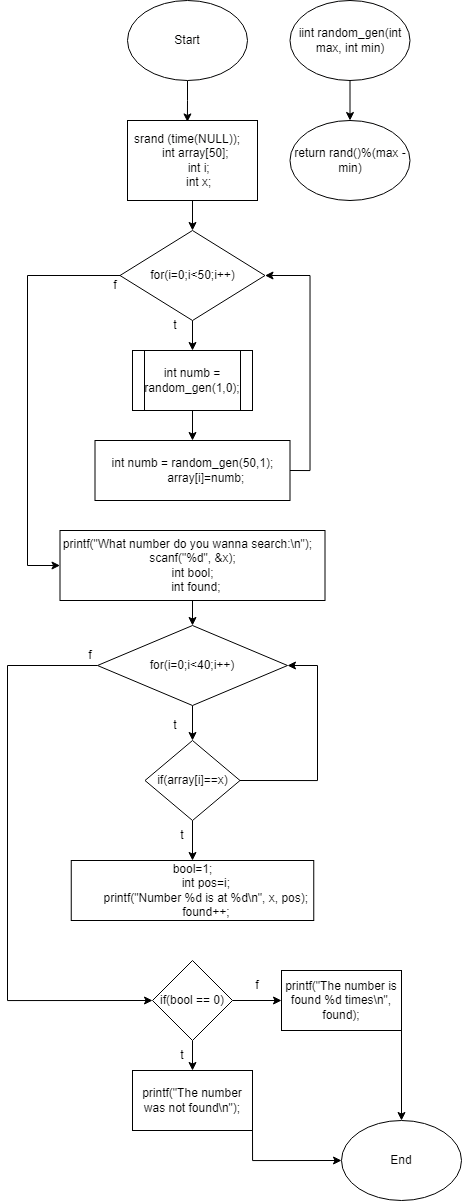

The diagram above was exported from draw.io. Its source (the exported page's mxGraphModel, read from the mxfile embedded in the PNG):
<mxGraphModel dx="1500" dy="863" grid="1" gridSize="10" guides="1" tooltips="1" connect="1" arrows="1" fold="1" page="1" pageScale="1" pageWidth="827" pageHeight="1169" math="0" shadow="0">
  <root>
    <mxCell id="WIyWlLk6GJQsqaUBKTNV-0" />
    <mxCell id="WIyWlLk6GJQsqaUBKTNV-1" parent="WIyWlLk6GJQsqaUBKTNV-0" />
    <mxCell id="m10U2tfGSO2qaY1PiXlu-16" style="edgeStyle=orthogonalEdgeStyle;rounded=0;orthogonalLoop=1;jettySize=auto;html=1;exitX=0.5;exitY=1;exitDx=0;exitDy=0;entryX=0.461;entryY=0.018;entryDx=0;entryDy=0;entryPerimeter=0;" parent="WIyWlLk6GJQsqaUBKTNV-1" source="m10U2tfGSO2qaY1PiXlu-0" target="m10U2tfGSO2qaY1PiXlu-1" edge="1">
      <mxGeometry relative="1" as="geometry" />
    </mxCell>
    <mxCell id="m10U2tfGSO2qaY1PiXlu-0" value="Start" style="ellipse;whiteSpace=wrap;html=1;" parent="WIyWlLk6GJQsqaUBKTNV-1" vertex="1">
      <mxGeometry x="140" y="50" width="120" height="80" as="geometry" />
    </mxCell>
    <mxCell id="m10U2tfGSO2qaY1PiXlu-17" style="edgeStyle=orthogonalEdgeStyle;rounded=0;orthogonalLoop=1;jettySize=auto;html=1;exitX=0.5;exitY=1;exitDx=0;exitDy=0;entryX=0.5;entryY=0;entryDx=0;entryDy=0;" parent="WIyWlLk6GJQsqaUBKTNV-1" source="m10U2tfGSO2qaY1PiXlu-1" target="m10U2tfGSO2qaY1PiXlu-3" edge="1">
      <mxGeometry relative="1" as="geometry" />
    </mxCell>
    <mxCell id="m10U2tfGSO2qaY1PiXlu-1" value="&lt;div&gt;srand (time(NULL));&amp;nbsp; &amp;nbsp; &amp;nbsp;&amp;nbsp;&lt;span&gt;int array[50];&lt;/span&gt;&lt;/div&gt;&lt;div&gt;&amp;nbsp; &amp;nbsp; int i;&lt;/div&gt;&lt;div&gt;&amp;nbsp; &amp;nbsp; int x;&lt;/div&gt;" style="rounded=0;whiteSpace=wrap;html=1;" parent="WIyWlLk6GJQsqaUBKTNV-1" vertex="1">
      <mxGeometry x="140" y="170" width="130" height="80" as="geometry" />
    </mxCell>
    <mxCell id="m10U2tfGSO2qaY1PiXlu-19" style="edgeStyle=orthogonalEdgeStyle;rounded=0;orthogonalLoop=1;jettySize=auto;html=1;exitX=0;exitY=0.5;exitDx=0;exitDy=0;entryX=0;entryY=0.5;entryDx=0;entryDy=0;" parent="WIyWlLk6GJQsqaUBKTNV-1" source="m10U2tfGSO2qaY1PiXlu-3" target="m10U2tfGSO2qaY1PiXlu-5" edge="1">
      <mxGeometry relative="1" as="geometry">
        <Array as="points">
          <mxPoint x="40" y="325" />
          <mxPoint x="40" y="615" />
        </Array>
      </mxGeometry>
    </mxCell>
    <mxCell id="BV515K4PqDbMzkxfBzsf-2" style="edgeStyle=orthogonalEdgeStyle;rounded=0;orthogonalLoop=1;jettySize=auto;html=1;exitX=0.5;exitY=1;exitDx=0;exitDy=0;entryX=0.5;entryY=0;entryDx=0;entryDy=0;" edge="1" parent="WIyWlLk6GJQsqaUBKTNV-1" source="m10U2tfGSO2qaY1PiXlu-3" target="BV515K4PqDbMzkxfBzsf-0">
      <mxGeometry relative="1" as="geometry" />
    </mxCell>
    <mxCell id="m10U2tfGSO2qaY1PiXlu-3" value="for(i=0;i&amp;lt;50;i++)" style="rhombus;whiteSpace=wrap;html=1;" parent="WIyWlLk6GJQsqaUBKTNV-1" vertex="1">
      <mxGeometry x="132.5" y="280" width="145" height="90" as="geometry" />
    </mxCell>
    <mxCell id="m10U2tfGSO2qaY1PiXlu-28" style="edgeStyle=orthogonalEdgeStyle;rounded=0;orthogonalLoop=1;jettySize=auto;html=1;exitX=1;exitY=0.5;exitDx=0;exitDy=0;entryX=1;entryY=0.5;entryDx=0;entryDy=0;" parent="WIyWlLk6GJQsqaUBKTNV-1" source="m10U2tfGSO2qaY1PiXlu-4" target="m10U2tfGSO2qaY1PiXlu-3" edge="1">
      <mxGeometry relative="1" as="geometry" />
    </mxCell>
    <mxCell id="m10U2tfGSO2qaY1PiXlu-4" value="&lt;div&gt;int numb = random_gen(50,1);&lt;/div&gt;&lt;div&gt;&amp;nbsp; &amp;nbsp; &amp;nbsp; &amp;nbsp; array[i]=numb;&lt;/div&gt;" style="rounded=0;whiteSpace=wrap;html=1;" parent="WIyWlLk6GJQsqaUBKTNV-1" vertex="1">
      <mxGeometry x="107.5" y="490" width="195" height="60" as="geometry" />
    </mxCell>
    <mxCell id="m10U2tfGSO2qaY1PiXlu-22" style="edgeStyle=orthogonalEdgeStyle;rounded=0;orthogonalLoop=1;jettySize=auto;html=1;exitX=0.5;exitY=1;exitDx=0;exitDy=0;entryX=0.5;entryY=0;entryDx=0;entryDy=0;" parent="WIyWlLk6GJQsqaUBKTNV-1" source="m10U2tfGSO2qaY1PiXlu-5" target="m10U2tfGSO2qaY1PiXlu-7" edge="1">
      <mxGeometry relative="1" as="geometry" />
    </mxCell>
    <mxCell id="m10U2tfGSO2qaY1PiXlu-5" value="printf(&quot;What number do you wanna search:\n&quot;);&amp;nbsp; &amp;nbsp; scanf(&quot;%d&quot;, &amp;amp;x);&lt;br&gt;&lt;div&gt;int bool;&lt;/div&gt;&lt;div&gt;&amp;nbsp; int found;&lt;/div&gt;" style="rounded=0;whiteSpace=wrap;html=1;" parent="WIyWlLk6GJQsqaUBKTNV-1" vertex="1">
      <mxGeometry x="72.5" y="580" width="265" height="70" as="geometry" />
    </mxCell>
    <mxCell id="m10U2tfGSO2qaY1PiXlu-23" style="edgeStyle=orthogonalEdgeStyle;rounded=0;orthogonalLoop=1;jettySize=auto;html=1;exitX=0.5;exitY=1;exitDx=0;exitDy=0;entryX=0.5;entryY=0;entryDx=0;entryDy=0;" parent="WIyWlLk6GJQsqaUBKTNV-1" source="m10U2tfGSO2qaY1PiXlu-7" target="m10U2tfGSO2qaY1PiXlu-8" edge="1">
      <mxGeometry relative="1" as="geometry" />
    </mxCell>
    <mxCell id="m10U2tfGSO2qaY1PiXlu-24" style="edgeStyle=orthogonalEdgeStyle;rounded=0;orthogonalLoop=1;jettySize=auto;html=1;exitX=0;exitY=0.5;exitDx=0;exitDy=0;entryX=0;entryY=0.5;entryDx=0;entryDy=0;" parent="WIyWlLk6GJQsqaUBKTNV-1" source="m10U2tfGSO2qaY1PiXlu-7" target="m10U2tfGSO2qaY1PiXlu-10" edge="1">
      <mxGeometry relative="1" as="geometry">
        <Array as="points">
          <mxPoint x="20" y="715" />
          <mxPoint x="20" y="1050" />
        </Array>
      </mxGeometry>
    </mxCell>
    <mxCell id="m10U2tfGSO2qaY1PiXlu-7" value="for(i=0;i&amp;lt;40;i++)" style="rhombus;whiteSpace=wrap;html=1;" parent="WIyWlLk6GJQsqaUBKTNV-1" vertex="1">
      <mxGeometry x="110" y="675" width="190" height="80" as="geometry" />
    </mxCell>
    <mxCell id="m10U2tfGSO2qaY1PiXlu-25" style="edgeStyle=orthogonalEdgeStyle;rounded=0;orthogonalLoop=1;jettySize=auto;html=1;exitX=1;exitY=0.5;exitDx=0;exitDy=0;entryX=1;entryY=0.5;entryDx=0;entryDy=0;" parent="WIyWlLk6GJQsqaUBKTNV-1" source="m10U2tfGSO2qaY1PiXlu-8" target="m10U2tfGSO2qaY1PiXlu-7" edge="1">
      <mxGeometry relative="1" as="geometry">
        <Array as="points">
          <mxPoint x="330" y="830" />
          <mxPoint x="330" y="715" />
        </Array>
      </mxGeometry>
    </mxCell>
    <mxCell id="m10U2tfGSO2qaY1PiXlu-29" style="edgeStyle=orthogonalEdgeStyle;rounded=0;orthogonalLoop=1;jettySize=auto;html=1;exitX=0.5;exitY=1;exitDx=0;exitDy=0;entryX=0.5;entryY=0;entryDx=0;entryDy=0;" parent="WIyWlLk6GJQsqaUBKTNV-1" source="m10U2tfGSO2qaY1PiXlu-8" target="m10U2tfGSO2qaY1PiXlu-9" edge="1">
      <mxGeometry relative="1" as="geometry" />
    </mxCell>
    <mxCell id="m10U2tfGSO2qaY1PiXlu-8" value="if(array[i]==x)" style="rhombus;whiteSpace=wrap;html=1;" parent="WIyWlLk6GJQsqaUBKTNV-1" vertex="1">
      <mxGeometry x="157.5" y="790" width="95" height="80" as="geometry" />
    </mxCell>
    <mxCell id="m10U2tfGSO2qaY1PiXlu-9" value="bool=1;&#10;        int pos=i;&#10;        printf(&quot;Number %d is at %d\n&quot;, x, pos);&#10;        found++;" style="rounded=0;whiteSpace=wrap;html=1;" parent="WIyWlLk6GJQsqaUBKTNV-1" vertex="1">
      <mxGeometry x="83.75" y="910" width="242.5" height="60" as="geometry" />
    </mxCell>
    <mxCell id="m10U2tfGSO2qaY1PiXlu-31" style="edgeStyle=orthogonalEdgeStyle;rounded=0;orthogonalLoop=1;jettySize=auto;html=1;exitX=1;exitY=0.5;exitDx=0;exitDy=0;entryX=0;entryY=0.5;entryDx=0;entryDy=0;" parent="WIyWlLk6GJQsqaUBKTNV-1" source="m10U2tfGSO2qaY1PiXlu-10" target="m10U2tfGSO2qaY1PiXlu-14" edge="1">
      <mxGeometry relative="1" as="geometry" />
    </mxCell>
    <mxCell id="m10U2tfGSO2qaY1PiXlu-32" style="edgeStyle=orthogonalEdgeStyle;rounded=0;orthogonalLoop=1;jettySize=auto;html=1;exitX=0.5;exitY=1;exitDx=0;exitDy=0;entryX=0.5;entryY=0;entryDx=0;entryDy=0;" parent="WIyWlLk6GJQsqaUBKTNV-1" source="m10U2tfGSO2qaY1PiXlu-10" target="m10U2tfGSO2qaY1PiXlu-11" edge="1">
      <mxGeometry relative="1" as="geometry" />
    </mxCell>
    <mxCell id="m10U2tfGSO2qaY1PiXlu-10" value="if(bool == 0)" style="rhombus;whiteSpace=wrap;html=1;" parent="WIyWlLk6GJQsqaUBKTNV-1" vertex="1">
      <mxGeometry x="165" y="1010" width="80" height="80" as="geometry" />
    </mxCell>
    <mxCell id="m10U2tfGSO2qaY1PiXlu-33" style="edgeStyle=orthogonalEdgeStyle;rounded=0;orthogonalLoop=1;jettySize=auto;html=1;exitX=1;exitY=1;exitDx=0;exitDy=0;entryX=0;entryY=0.5;entryDx=0;entryDy=0;" parent="WIyWlLk6GJQsqaUBKTNV-1" source="m10U2tfGSO2qaY1PiXlu-11" target="m10U2tfGSO2qaY1PiXlu-15" edge="1">
      <mxGeometry relative="1" as="geometry" />
    </mxCell>
    <mxCell id="m10U2tfGSO2qaY1PiXlu-11" value="printf(&quot;The number was not found\n&quot;);" style="rounded=0;whiteSpace=wrap;html=1;" parent="WIyWlLk6GJQsqaUBKTNV-1" vertex="1">
      <mxGeometry x="145" y="1120" width="120" height="60" as="geometry" />
    </mxCell>
    <mxCell id="m10U2tfGSO2qaY1PiXlu-34" style="edgeStyle=orthogonalEdgeStyle;rounded=0;orthogonalLoop=1;jettySize=auto;html=1;exitX=1;exitY=1;exitDx=0;exitDy=0;" parent="WIyWlLk6GJQsqaUBKTNV-1" source="m10U2tfGSO2qaY1PiXlu-14" target="m10U2tfGSO2qaY1PiXlu-15" edge="1">
      <mxGeometry relative="1" as="geometry" />
    </mxCell>
    <mxCell id="m10U2tfGSO2qaY1PiXlu-14" value="printf(&quot;The number is found %d times\n&quot;, found);" style="rounded=0;whiteSpace=wrap;html=1;" parent="WIyWlLk6GJQsqaUBKTNV-1" vertex="1">
      <mxGeometry x="294" y="1020" width="120" height="60" as="geometry" />
    </mxCell>
    <mxCell id="m10U2tfGSO2qaY1PiXlu-15" value="End" style="ellipse;whiteSpace=wrap;html=1;" parent="WIyWlLk6GJQsqaUBKTNV-1" vertex="1">
      <mxGeometry x="354" y="1170" width="120" height="80" as="geometry" />
    </mxCell>
    <mxCell id="m10U2tfGSO2qaY1PiXlu-20" value="t" style="text;html=1;strokeColor=none;fillColor=none;align=center;verticalAlign=middle;whiteSpace=wrap;rounded=0;" parent="WIyWlLk6GJQsqaUBKTNV-1" vertex="1">
      <mxGeometry x="157.5" y="360" width="60" height="30" as="geometry" />
    </mxCell>
    <mxCell id="m10U2tfGSO2qaY1PiXlu-21" value="f" style="text;html=1;strokeColor=none;fillColor=none;align=center;verticalAlign=middle;whiteSpace=wrap;rounded=0;" parent="WIyWlLk6GJQsqaUBKTNV-1" vertex="1">
      <mxGeometry x="97.5" y="320" width="60" height="30" as="geometry" />
    </mxCell>
    <mxCell id="m10U2tfGSO2qaY1PiXlu-26" value="t" style="text;html=1;strokeColor=none;fillColor=none;align=center;verticalAlign=middle;whiteSpace=wrap;rounded=0;" parent="WIyWlLk6GJQsqaUBKTNV-1" vertex="1">
      <mxGeometry x="158" y="760" width="60" height="30" as="geometry" />
    </mxCell>
    <mxCell id="m10U2tfGSO2qaY1PiXlu-27" value="f" style="text;html=1;strokeColor=none;fillColor=none;align=center;verticalAlign=middle;whiteSpace=wrap;rounded=0;" parent="WIyWlLk6GJQsqaUBKTNV-1" vertex="1">
      <mxGeometry x="73" y="690" width="60" height="30" as="geometry" />
    </mxCell>
    <mxCell id="m10U2tfGSO2qaY1PiXlu-30" value="t" style="text;html=1;strokeColor=none;fillColor=none;align=center;verticalAlign=middle;whiteSpace=wrap;rounded=0;" parent="WIyWlLk6GJQsqaUBKTNV-1" vertex="1">
      <mxGeometry x="165" y="870" width="60" height="30" as="geometry" />
    </mxCell>
    <mxCell id="m10U2tfGSO2qaY1PiXlu-35" value="t" style="text;html=1;strokeColor=none;fillColor=none;align=center;verticalAlign=middle;whiteSpace=wrap;rounded=0;" parent="WIyWlLk6GJQsqaUBKTNV-1" vertex="1">
      <mxGeometry x="165" y="1090" width="60" height="30" as="geometry" />
    </mxCell>
    <mxCell id="m10U2tfGSO2qaY1PiXlu-36" value="f" style="text;html=1;strokeColor=none;fillColor=none;align=center;verticalAlign=middle;whiteSpace=wrap;rounded=0;" parent="WIyWlLk6GJQsqaUBKTNV-1" vertex="1">
      <mxGeometry x="240" y="1020" width="60" height="30" as="geometry" />
    </mxCell>
    <mxCell id="BV515K4PqDbMzkxfBzsf-3" style="edgeStyle=orthogonalEdgeStyle;rounded=0;orthogonalLoop=1;jettySize=auto;html=1;exitX=0.5;exitY=1;exitDx=0;exitDy=0;entryX=0.5;entryY=0;entryDx=0;entryDy=0;" edge="1" parent="WIyWlLk6GJQsqaUBKTNV-1" source="BV515K4PqDbMzkxfBzsf-0" target="m10U2tfGSO2qaY1PiXlu-4">
      <mxGeometry relative="1" as="geometry" />
    </mxCell>
    <mxCell id="BV515K4PqDbMzkxfBzsf-0" value="&lt;span&gt;int numb = random_gen(1,0);&lt;/span&gt;" style="shape=process;whiteSpace=wrap;html=1;backgroundOutline=1;" vertex="1" parent="WIyWlLk6GJQsqaUBKTNV-1">
      <mxGeometry x="145" y="400" width="120" height="60" as="geometry" />
    </mxCell>
    <mxCell id="BV515K4PqDbMzkxfBzsf-7" style="edgeStyle=orthogonalEdgeStyle;rounded=0;orthogonalLoop=1;jettySize=auto;html=1;entryX=0.5;entryY=0;entryDx=0;entryDy=0;" edge="1" parent="WIyWlLk6GJQsqaUBKTNV-1" source="BV515K4PqDbMzkxfBzsf-4" target="BV515K4PqDbMzkxfBzsf-5">
      <mxGeometry relative="1" as="geometry" />
    </mxCell>
    <mxCell id="BV515K4PqDbMzkxfBzsf-4" value="iint random_gen(int max, int min)" style="ellipse;whiteSpace=wrap;html=1;" vertex="1" parent="WIyWlLk6GJQsqaUBKTNV-1">
      <mxGeometry x="302.5" y="50" width="120" height="80" as="geometry" />
    </mxCell>
    <mxCell id="BV515K4PqDbMzkxfBzsf-5" value="return rand()%(max - min)" style="ellipse;whiteSpace=wrap;html=1;" vertex="1" parent="WIyWlLk6GJQsqaUBKTNV-1">
      <mxGeometry x="302.5" y="170" width="120" height="80" as="geometry" />
    </mxCell>
  </root>
</mxGraphModel>